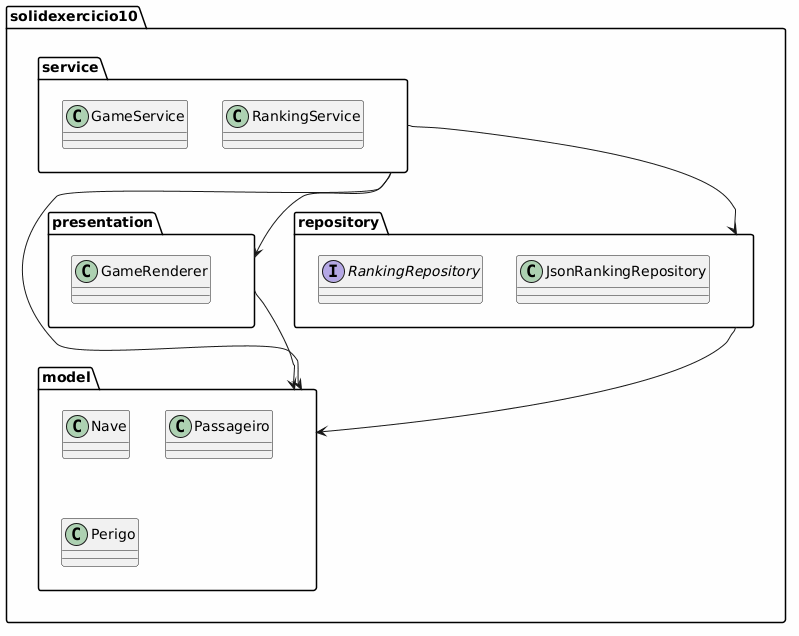

The diagram above was rendered by PlantUML. Its source (embedded in the PNG):
@startuml
skinparam backgroundColor #FEFEFE

package solidexercicio10 {

  package model {
    class Nave
    class Passageiro
    class Perigo
  }

  package service {
    class GameService
    class RankingService
  }

  package presentation {
    class GameRenderer
  }

  package repository {
    interface RankingRepository
    class JsonRankingRepository
  }

  service --> model
  service --> repository
  service --> presentation
  presentation --> model
  repository --> model
}
@enduml